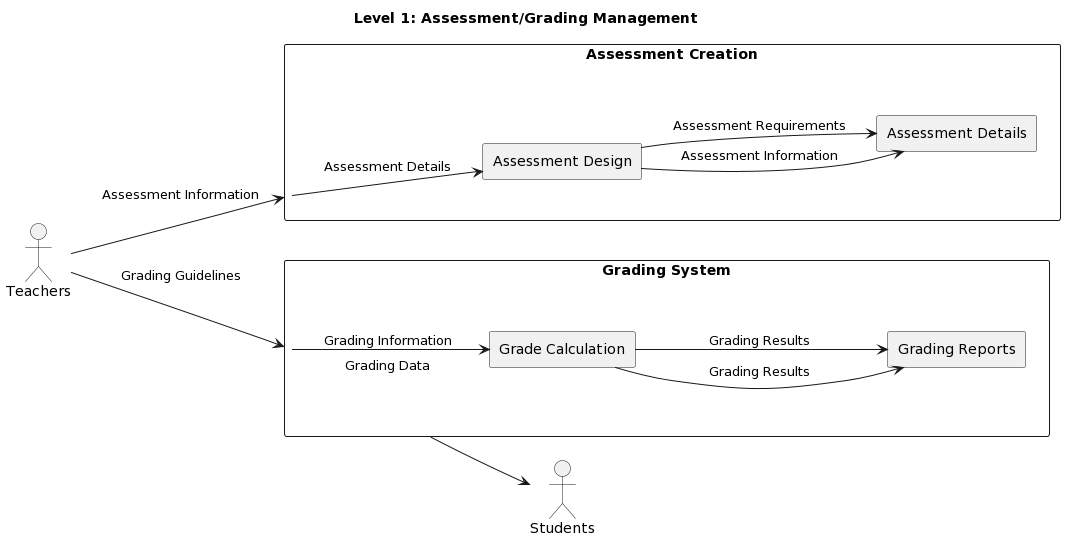

The diagram above was rendered by PlantUML. Its source (embedded in the PNG):
@startuml
title Level 1: Assessment/Grading Management

left to right direction

'Processes'
rectangle "Assessment Creation" as assessment_creation {
    'Sub-processes'
    rectangle "Assessment Design" as assessment_design
    rectangle "Assessment Details" as assessment_details

    'Data Flows'
    assessment_design --> assessment_details : Assessment Information
}

rectangle "Grading System" as grading_system {
    'Sub-processes'
    rectangle "Grade Calculation" as grade_calculation
    rectangle "Grading Reports" as grading_reports

    'Data Flows'
    grade_calculation --> grading_reports : Grading Results
}

'External Entities'
actor Teachers
actor Students

'Data Flows'
Teachers --> assessment_creation : Assessment Information
assessment_creation --> assessment_design : Assessment Details
assessment_design --> assessment_details : Assessment Requirements
grading_system --> Students : Grading Data
Teachers --> grading_system : Grading Guidelines
grading_system --> grade_calculation : Grading Information
grade_calculation --> grading_reports : Grading Results
@enduml